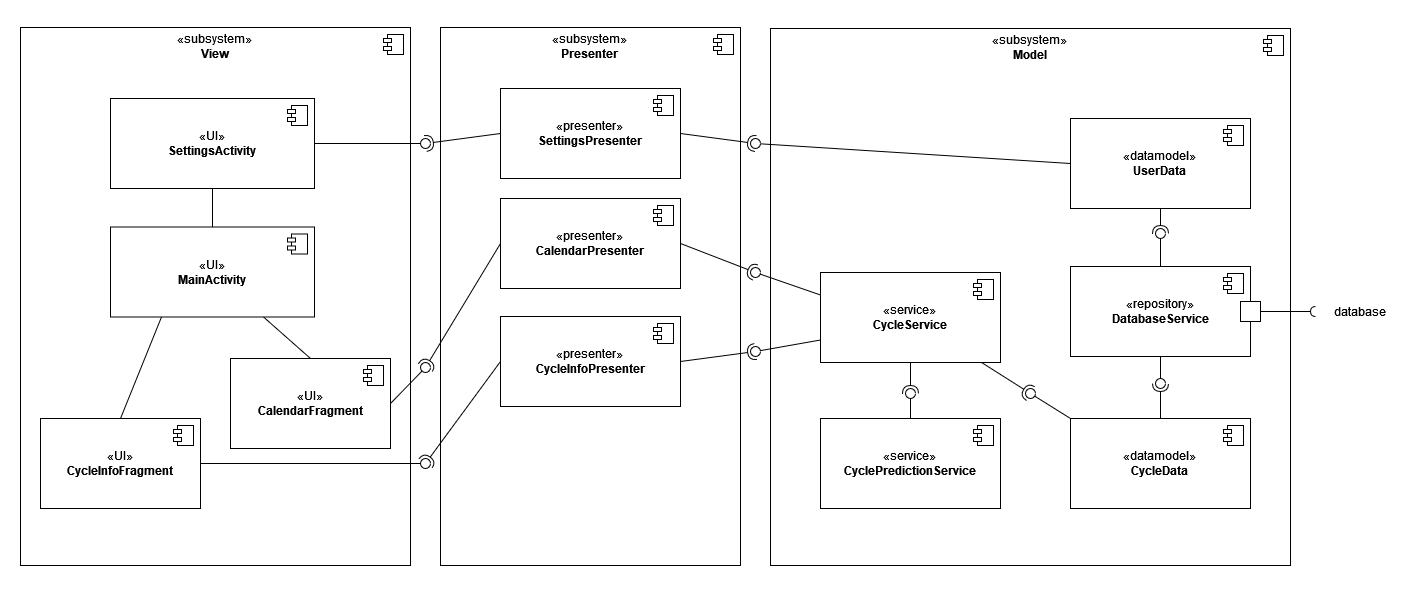

The diagram above was exported from draw.io. Its source (the exported page's mxGraphModel, read from the mxfile embedded in the PNG):
<mxGraphModel dx="1434" dy="781" grid="1" gridSize="10" guides="1" tooltips="1" connect="1" arrows="1" fold="1" page="1" pageScale="1" pageWidth="1169" pageHeight="827" math="0" shadow="0">
  <root>
    <mxCell id="0" />
    <mxCell id="1" parent="0" />
    <mxCell id="RZ-fybv0RQsIUhOuBCEJ-3" value="&lt;p style=&quot;line-height: 120%; padding-bottom: 500px;&quot;&gt;«subsystem»&lt;br&gt;&lt;b&gt;Presenter&lt;/b&gt;&lt;/p&gt;" style="html=1;dropTarget=0;whiteSpace=wrap;" vertex="1" parent="1">
      <mxGeometry x="670" y="169" width="300" height="538" as="geometry" />
    </mxCell>
    <mxCell id="RZ-fybv0RQsIUhOuBCEJ-4" value="" style="shape=module;jettyWidth=8;jettyHeight=4;" vertex="1" parent="RZ-fybv0RQsIUhOuBCEJ-3">
      <mxGeometry x="1" width="20" height="20" relative="1" as="geometry">
        <mxPoint x="-27" y="7" as="offset" />
      </mxGeometry>
    </mxCell>
    <mxCell id="RZ-fybv0RQsIUhOuBCEJ-9" value="&lt;p style=&quot;line-height: 120%; padding-bottom: 500px;&quot;&gt;«subsystem»&lt;br&gt;&lt;b&gt;Model&lt;/b&gt;&lt;br&gt;&lt;/p&gt;" style="html=1;dropTarget=0;whiteSpace=wrap;" vertex="1" parent="1">
      <mxGeometry x="1000" y="170" width="520" height="537" as="geometry" />
    </mxCell>
    <mxCell id="RZ-fybv0RQsIUhOuBCEJ-10" value="" style="shape=module;jettyWidth=8;jettyHeight=4;" vertex="1" parent="RZ-fybv0RQsIUhOuBCEJ-9">
      <mxGeometry x="1" width="20" height="20" relative="1" as="geometry">
        <mxPoint x="-27" y="7" as="offset" />
      </mxGeometry>
    </mxCell>
    <mxCell id="RZ-fybv0RQsIUhOuBCEJ-11" value="«repository»&lt;br&gt;&lt;b&gt;DatabaseService&lt;/b&gt;" style="html=1;dropTarget=0;whiteSpace=wrap;" vertex="1" parent="1">
      <mxGeometry x="1300" y="408" width="180" height="90" as="geometry" />
    </mxCell>
    <mxCell id="RZ-fybv0RQsIUhOuBCEJ-12" value="" style="shape=module;jettyWidth=8;jettyHeight=4;" vertex="1" parent="RZ-fybv0RQsIUhOuBCEJ-11">
      <mxGeometry x="1" width="20" height="20" relative="1" as="geometry">
        <mxPoint x="-27" y="7" as="offset" />
      </mxGeometry>
    </mxCell>
    <mxCell id="RZ-fybv0RQsIUhOuBCEJ-13" value="«service»&lt;br&gt;&lt;b&gt;CyclePredictionService&lt;/b&gt;" style="html=1;dropTarget=0;whiteSpace=wrap;" vertex="1" parent="1">
      <mxGeometry x="1050" y="560" width="180" height="90" as="geometry" />
    </mxCell>
    <mxCell id="RZ-fybv0RQsIUhOuBCEJ-14" value="" style="shape=module;jettyWidth=8;jettyHeight=4;" vertex="1" parent="RZ-fybv0RQsIUhOuBCEJ-13">
      <mxGeometry x="1" width="20" height="20" relative="1" as="geometry">
        <mxPoint x="-27" y="7" as="offset" />
      </mxGeometry>
    </mxCell>
    <mxCell id="RZ-fybv0RQsIUhOuBCEJ-15" value="«datamodel»&lt;br&gt;&lt;b&gt;UserData&lt;/b&gt;" style="html=1;dropTarget=0;whiteSpace=wrap;" vertex="1" parent="1">
      <mxGeometry x="1300" y="260" width="180" height="90" as="geometry" />
    </mxCell>
    <mxCell id="RZ-fybv0RQsIUhOuBCEJ-16" value="" style="shape=module;jettyWidth=8;jettyHeight=4;" vertex="1" parent="RZ-fybv0RQsIUhOuBCEJ-15">
      <mxGeometry x="1" width="20" height="20" relative="1" as="geometry">
        <mxPoint x="-27" y="7" as="offset" />
      </mxGeometry>
    </mxCell>
    <mxCell id="RZ-fybv0RQsIUhOuBCEJ-17" value="«datamodel»&lt;br&gt;&lt;b&gt;CycleData&lt;/b&gt;" style="html=1;dropTarget=0;whiteSpace=wrap;" vertex="1" parent="1">
      <mxGeometry x="1300" y="560" width="180" height="90" as="geometry" />
    </mxCell>
    <mxCell id="RZ-fybv0RQsIUhOuBCEJ-18" value="" style="shape=module;jettyWidth=8;jettyHeight=4;" vertex="1" parent="RZ-fybv0RQsIUhOuBCEJ-17">
      <mxGeometry x="1" width="20" height="20" relative="1" as="geometry">
        <mxPoint x="-27" y="7" as="offset" />
      </mxGeometry>
    </mxCell>
    <mxCell id="RZ-fybv0RQsIUhOuBCEJ-26" value="" style="rounded=0;orthogonalLoop=1;jettySize=auto;html=1;endArrow=halfCircle;endFill=0;endSize=6;strokeWidth=1;sketch=0;exitX=0.5;exitY=1;exitDx=0;exitDy=0;" edge="1" target="RZ-fybv0RQsIUhOuBCEJ-28" parent="1" source="RZ-fybv0RQsIUhOuBCEJ-15">
      <mxGeometry relative="1" as="geometry">
        <mxPoint x="1230" y="455" as="sourcePoint" />
      </mxGeometry>
    </mxCell>
    <mxCell id="RZ-fybv0RQsIUhOuBCEJ-27" value="" style="rounded=0;orthogonalLoop=1;jettySize=auto;html=1;endArrow=oval;endFill=0;sketch=0;sourcePerimeterSpacing=0;targetPerimeterSpacing=0;endSize=10;" edge="1" target="RZ-fybv0RQsIUhOuBCEJ-28" parent="1" source="RZ-fybv0RQsIUhOuBCEJ-11">
      <mxGeometry relative="1" as="geometry">
        <mxPoint x="1190" y="455" as="sourcePoint" />
      </mxGeometry>
    </mxCell>
    <mxCell id="RZ-fybv0RQsIUhOuBCEJ-28" value="" style="ellipse;whiteSpace=wrap;html=1;align=center;aspect=fixed;fillColor=none;strokeColor=none;resizable=0;perimeter=centerPerimeter;rotatable=0;allowArrows=0;points=[];outlineConnect=1;" vertex="1" parent="1">
      <mxGeometry x="1385" y="370" width="10" height="10" as="geometry" />
    </mxCell>
    <mxCell id="RZ-fybv0RQsIUhOuBCEJ-30" value="" style="rounded=0;orthogonalLoop=1;jettySize=auto;html=1;endArrow=halfCircle;endFill=0;endSize=6;strokeWidth=1;sketch=0;" edge="1" target="RZ-fybv0RQsIUhOuBCEJ-32" parent="1" source="RZ-fybv0RQsIUhOuBCEJ-17">
      <mxGeometry relative="1" as="geometry">
        <mxPoint x="1450" y="465" as="sourcePoint" />
      </mxGeometry>
    </mxCell>
    <mxCell id="RZ-fybv0RQsIUhOuBCEJ-31" value="" style="rounded=0;orthogonalLoop=1;jettySize=auto;html=1;endArrow=oval;endFill=0;sketch=0;sourcePerimeterSpacing=0;targetPerimeterSpacing=0;endSize=10;exitX=0.5;exitY=1;exitDx=0;exitDy=0;" edge="1" target="RZ-fybv0RQsIUhOuBCEJ-32" parent="1" source="RZ-fybv0RQsIUhOuBCEJ-11">
      <mxGeometry relative="1" as="geometry">
        <mxPoint x="1410" y="465" as="sourcePoint" />
      </mxGeometry>
    </mxCell>
    <mxCell id="RZ-fybv0RQsIUhOuBCEJ-32" value="" style="ellipse;whiteSpace=wrap;html=1;align=center;aspect=fixed;fillColor=none;strokeColor=none;resizable=0;perimeter=centerPerimeter;rotatable=0;allowArrows=0;points=[];outlineConnect=1;" vertex="1" parent="1">
      <mxGeometry x="1385" y="520" width="10" height="10" as="geometry" />
    </mxCell>
    <mxCell id="RZ-fybv0RQsIUhOuBCEJ-34" value="" style="html=1;rounded=0;" vertex="1" parent="1">
      <mxGeometry x="1470" y="443" width="20" height="20" as="geometry" />
    </mxCell>
    <mxCell id="RZ-fybv0RQsIUhOuBCEJ-35" value="" style="endArrow=none;html=1;rounded=0;align=center;verticalAlign=top;endFill=0;labelBackgroundColor=none;endSize=2;" edge="1" source="RZ-fybv0RQsIUhOuBCEJ-34" target="RZ-fybv0RQsIUhOuBCEJ-36" parent="1">
      <mxGeometry relative="1" as="geometry" />
    </mxCell>
    <mxCell id="RZ-fybv0RQsIUhOuBCEJ-36" value="" style="shape=requiredInterface;html=1;fontSize=11;align=center;fillColor=none;points=[];aspect=fixed;resizable=0;verticalAlign=bottom;labelPosition=center;verticalLabelPosition=top;flipH=1;" vertex="1" parent="1">
      <mxGeometry x="1540" y="448" width="5" height="10" as="geometry" />
    </mxCell>
    <mxCell id="RZ-fybv0RQsIUhOuBCEJ-37" value="database" style="text;html=1;align=center;verticalAlign=middle;whiteSpace=wrap;rounded=0;" vertex="1" parent="1">
      <mxGeometry x="1560" y="438" width="60" height="30" as="geometry" />
    </mxCell>
    <mxCell id="RZ-fybv0RQsIUhOuBCEJ-38" value="" style="rounded=0;orthogonalLoop=1;jettySize=auto;html=1;endArrow=halfCircle;endFill=0;endSize=6;strokeWidth=1;sketch=0;exitX=0.5;exitY=1;exitDx=0;exitDy=0;" edge="1" target="RZ-fybv0RQsIUhOuBCEJ-40" parent="1" source="RZ-fybv0RQsIUhOuBCEJ-41">
      <mxGeometry relative="1" as="geometry">
        <mxPoint x="1290" y="615" as="sourcePoint" />
      </mxGeometry>
    </mxCell>
    <mxCell id="RZ-fybv0RQsIUhOuBCEJ-39" value="" style="rounded=0;orthogonalLoop=1;jettySize=auto;html=1;endArrow=oval;endFill=0;sketch=0;sourcePerimeterSpacing=0;targetPerimeterSpacing=0;endSize=10;exitX=0.5;exitY=0;exitDx=0;exitDy=0;" edge="1" target="RZ-fybv0RQsIUhOuBCEJ-40" parent="1" source="RZ-fybv0RQsIUhOuBCEJ-13">
      <mxGeometry relative="1" as="geometry">
        <mxPoint x="1250" y="615" as="sourcePoint" />
      </mxGeometry>
    </mxCell>
    <mxCell id="RZ-fybv0RQsIUhOuBCEJ-40" value="" style="ellipse;whiteSpace=wrap;html=1;align=center;aspect=fixed;fillColor=none;strokeColor=none;resizable=0;perimeter=centerPerimeter;rotatable=0;allowArrows=0;points=[];outlineConnect=1;" vertex="1" parent="1">
      <mxGeometry x="1135" y="530" width="10" height="10" as="geometry" />
    </mxCell>
    <mxCell id="RZ-fybv0RQsIUhOuBCEJ-41" value="«service»&lt;br&gt;&lt;b&gt;CycleService&lt;/b&gt;" style="html=1;dropTarget=0;whiteSpace=wrap;" vertex="1" parent="1">
      <mxGeometry x="1050" y="414" width="180" height="90" as="geometry" />
    </mxCell>
    <mxCell id="RZ-fybv0RQsIUhOuBCEJ-42" value="" style="shape=module;jettyWidth=8;jettyHeight=4;" vertex="1" parent="RZ-fybv0RQsIUhOuBCEJ-41">
      <mxGeometry x="1" width="20" height="20" relative="1" as="geometry">
        <mxPoint x="-27" y="7" as="offset" />
      </mxGeometry>
    </mxCell>
    <mxCell id="RZ-fybv0RQsIUhOuBCEJ-43" value="" style="rounded=0;orthogonalLoop=1;jettySize=auto;html=1;endArrow=halfCircle;endFill=0;endSize=6;strokeWidth=1;sketch=0;" edge="1" target="RZ-fybv0RQsIUhOuBCEJ-45" parent="1" source="RZ-fybv0RQsIUhOuBCEJ-41">
      <mxGeometry relative="1" as="geometry">
        <mxPoint x="1250" y="505" as="sourcePoint" />
      </mxGeometry>
    </mxCell>
    <mxCell id="RZ-fybv0RQsIUhOuBCEJ-44" value="" style="rounded=0;orthogonalLoop=1;jettySize=auto;html=1;endArrow=oval;endFill=0;sketch=0;sourcePerimeterSpacing=0;targetPerimeterSpacing=0;endSize=10;exitX=0;exitY=0;exitDx=0;exitDy=0;" edge="1" target="RZ-fybv0RQsIUhOuBCEJ-45" parent="1" source="RZ-fybv0RQsIUhOuBCEJ-17">
      <mxGeometry relative="1" as="geometry">
        <mxPoint x="1210" y="505" as="sourcePoint" />
      </mxGeometry>
    </mxCell>
    <mxCell id="RZ-fybv0RQsIUhOuBCEJ-45" value="" style="ellipse;whiteSpace=wrap;html=1;align=center;aspect=fixed;fillColor=none;strokeColor=none;resizable=0;perimeter=centerPerimeter;rotatable=0;allowArrows=0;points=[];outlineConnect=1;" vertex="1" parent="1">
      <mxGeometry x="1255" y="530" width="10" height="10" as="geometry" />
    </mxCell>
    <mxCell id="RZ-fybv0RQsIUhOuBCEJ-53" value="" style="group" vertex="1" connectable="0" parent="1">
      <mxGeometry x="300" y="169" width="340" height="538" as="geometry" />
    </mxCell>
    <mxCell id="RZ-fybv0RQsIUhOuBCEJ-1" value="&lt;p style=&quot;line-height: 120%; padding-bottom: 500px;&quot;&gt;«subsystem»&lt;br&gt;&lt;b&gt;View&lt;/b&gt;&lt;/p&gt;" style="html=1;dropTarget=0;whiteSpace=wrap;" vertex="1" parent="RZ-fybv0RQsIUhOuBCEJ-53">
      <mxGeometry x="-50" width="390" height="538" as="geometry" />
    </mxCell>
    <mxCell id="RZ-fybv0RQsIUhOuBCEJ-2" value="" style="shape=module;jettyWidth=8;jettyHeight=4;" vertex="1" parent="RZ-fybv0RQsIUhOuBCEJ-1">
      <mxGeometry x="1" width="20" height="20" relative="1" as="geometry">
        <mxPoint x="-27" y="7" as="offset" />
      </mxGeometry>
    </mxCell>
    <mxCell id="RZ-fybv0RQsIUhOuBCEJ-47" value="«UI»&lt;br&gt;&lt;b&gt;MainActivity&lt;/b&gt;" style="html=1;dropTarget=0;whiteSpace=wrap;" vertex="1" parent="RZ-fybv0RQsIUhOuBCEJ-53">
      <mxGeometry x="40" y="199.5" width="204" height="90" as="geometry" />
    </mxCell>
    <mxCell id="RZ-fybv0RQsIUhOuBCEJ-48" value="" style="shape=module;jettyWidth=8;jettyHeight=4;" vertex="1" parent="RZ-fybv0RQsIUhOuBCEJ-47">
      <mxGeometry x="1" width="20" height="20" relative="1" as="geometry">
        <mxPoint x="-27" y="7" as="offset" />
      </mxGeometry>
    </mxCell>
    <mxCell id="RZ-fybv0RQsIUhOuBCEJ-49" value="«UI»&lt;br&gt;&lt;b&gt;CalendarFragment&lt;/b&gt;" style="html=1;dropTarget=0;whiteSpace=wrap;" vertex="1" parent="RZ-fybv0RQsIUhOuBCEJ-53">
      <mxGeometry x="160" y="331" width="160" height="90" as="geometry" />
    </mxCell>
    <mxCell id="RZ-fybv0RQsIUhOuBCEJ-50" value="" style="shape=module;jettyWidth=8;jettyHeight=4;" vertex="1" parent="RZ-fybv0RQsIUhOuBCEJ-49">
      <mxGeometry x="1" width="20" height="20" relative="1" as="geometry">
        <mxPoint x="-27" y="7" as="offset" />
      </mxGeometry>
    </mxCell>
    <mxCell id="RZ-fybv0RQsIUhOuBCEJ-51" value="«UI»&lt;br&gt;&lt;b&gt;SettingsActivity&lt;/b&gt;" style="html=1;dropTarget=0;whiteSpace=wrap;" vertex="1" parent="RZ-fybv0RQsIUhOuBCEJ-53">
      <mxGeometry x="40" y="71" width="204" height="90" as="geometry" />
    </mxCell>
    <mxCell id="RZ-fybv0RQsIUhOuBCEJ-52" value="" style="shape=module;jettyWidth=8;jettyHeight=4;" vertex="1" parent="RZ-fybv0RQsIUhOuBCEJ-51">
      <mxGeometry x="1" width="20" height="20" relative="1" as="geometry">
        <mxPoint x="-27" y="7" as="offset" />
      </mxGeometry>
    </mxCell>
    <mxCell id="RZ-fybv0RQsIUhOuBCEJ-67" value="«UI»&lt;br&gt;&lt;b&gt;CycleInfoFragment&lt;/b&gt;" style="html=1;dropTarget=0;whiteSpace=wrap;" vertex="1" parent="RZ-fybv0RQsIUhOuBCEJ-53">
      <mxGeometry x="-30" y="391" width="160" height="90" as="geometry" />
    </mxCell>
    <mxCell id="RZ-fybv0RQsIUhOuBCEJ-68" value="" style="shape=module;jettyWidth=8;jettyHeight=4;" vertex="1" parent="RZ-fybv0RQsIUhOuBCEJ-67">
      <mxGeometry x="1" width="20" height="20" relative="1" as="geometry">
        <mxPoint x="-27" y="7" as="offset" />
      </mxGeometry>
    </mxCell>
    <mxCell id="RZ-fybv0RQsIUhOuBCEJ-86" value="" style="endArrow=none;html=1;rounded=0;entryX=0.25;entryY=1;entryDx=0;entryDy=0;exitX=0.5;exitY=0;exitDx=0;exitDy=0;" edge="1" parent="RZ-fybv0RQsIUhOuBCEJ-53" source="RZ-fybv0RQsIUhOuBCEJ-67" target="RZ-fybv0RQsIUhOuBCEJ-47">
      <mxGeometry width="50" height="50" relative="1" as="geometry">
        <mxPoint x="360" y="341" as="sourcePoint" />
        <mxPoint x="410" y="291" as="targetPoint" />
      </mxGeometry>
    </mxCell>
    <mxCell id="RZ-fybv0RQsIUhOuBCEJ-87" value="" style="endArrow=none;html=1;rounded=0;entryX=0.75;entryY=1;entryDx=0;entryDy=0;exitX=0.5;exitY=0;exitDx=0;exitDy=0;" edge="1" parent="RZ-fybv0RQsIUhOuBCEJ-53" source="RZ-fybv0RQsIUhOuBCEJ-49" target="RZ-fybv0RQsIUhOuBCEJ-47">
      <mxGeometry width="50" height="50" relative="1" as="geometry">
        <mxPoint x="360" y="341" as="sourcePoint" />
        <mxPoint x="410" y="291" as="targetPoint" />
      </mxGeometry>
    </mxCell>
    <mxCell id="RZ-fybv0RQsIUhOuBCEJ-94" value="" style="endArrow=none;html=1;rounded=0;entryX=0.5;entryY=1;entryDx=0;entryDy=0;" edge="1" parent="RZ-fybv0RQsIUhOuBCEJ-53" source="RZ-fybv0RQsIUhOuBCEJ-47" target="RZ-fybv0RQsIUhOuBCEJ-51">
      <mxGeometry width="50" height="50" relative="1" as="geometry">
        <mxPoint x="410" y="341" as="sourcePoint" />
        <mxPoint x="460" y="291" as="targetPoint" />
      </mxGeometry>
    </mxCell>
    <mxCell id="RZ-fybv0RQsIUhOuBCEJ-65" value="«presenter»&lt;br&gt;&lt;b&gt;CycleInfoPresenter&lt;/b&gt;" style="html=1;dropTarget=0;whiteSpace=wrap;" vertex="1" parent="1">
      <mxGeometry x="730" y="458" width="180" height="90" as="geometry" />
    </mxCell>
    <mxCell id="RZ-fybv0RQsIUhOuBCEJ-66" value="" style="shape=module;jettyWidth=8;jettyHeight=4;" vertex="1" parent="RZ-fybv0RQsIUhOuBCEJ-65">
      <mxGeometry x="1" width="20" height="20" relative="1" as="geometry">
        <mxPoint x="-27" y="7" as="offset" />
      </mxGeometry>
    </mxCell>
    <mxCell id="RZ-fybv0RQsIUhOuBCEJ-69" value="«presenter»&lt;br&gt;&lt;b&gt;CalendarPresenter&lt;/b&gt;" style="html=1;dropTarget=0;whiteSpace=wrap;" vertex="1" parent="1">
      <mxGeometry x="730" y="340" width="180" height="90" as="geometry" />
    </mxCell>
    <mxCell id="RZ-fybv0RQsIUhOuBCEJ-70" value="" style="shape=module;jettyWidth=8;jettyHeight=4;" vertex="1" parent="RZ-fybv0RQsIUhOuBCEJ-69">
      <mxGeometry x="1" width="20" height="20" relative="1" as="geometry">
        <mxPoint x="-27" y="7" as="offset" />
      </mxGeometry>
    </mxCell>
    <mxCell id="RZ-fybv0RQsIUhOuBCEJ-71" value="«presenter»&lt;br&gt;&lt;b&gt;SettingsPresenter&lt;/b&gt;" style="html=1;dropTarget=0;whiteSpace=wrap;" vertex="1" parent="1">
      <mxGeometry x="730" y="230" width="180" height="90" as="geometry" />
    </mxCell>
    <mxCell id="RZ-fybv0RQsIUhOuBCEJ-72" value="" style="shape=module;jettyWidth=8;jettyHeight=4;" vertex="1" parent="RZ-fybv0RQsIUhOuBCEJ-71">
      <mxGeometry x="1" width="20" height="20" relative="1" as="geometry">
        <mxPoint x="-27" y="7" as="offset" />
      </mxGeometry>
    </mxCell>
    <mxCell id="RZ-fybv0RQsIUhOuBCEJ-74" value="" style="rounded=0;orthogonalLoop=1;jettySize=auto;html=1;endArrow=halfCircle;endFill=0;endSize=6;strokeWidth=1;sketch=0;exitX=1;exitY=0.5;exitDx=0;exitDy=0;" edge="1" target="RZ-fybv0RQsIUhOuBCEJ-76" parent="1" source="RZ-fybv0RQsIUhOuBCEJ-71">
      <mxGeometry relative="1" as="geometry">
        <mxPoint x="1130" y="365" as="sourcePoint" />
      </mxGeometry>
    </mxCell>
    <mxCell id="RZ-fybv0RQsIUhOuBCEJ-75" value="" style="rounded=0;orthogonalLoop=1;jettySize=auto;html=1;endArrow=oval;endFill=0;sketch=0;sourcePerimeterSpacing=0;targetPerimeterSpacing=0;endSize=10;exitX=0;exitY=0.5;exitDx=0;exitDy=0;" edge="1" target="RZ-fybv0RQsIUhOuBCEJ-76" parent="1" source="RZ-fybv0RQsIUhOuBCEJ-15">
      <mxGeometry relative="1" as="geometry">
        <mxPoint x="1090" y="365" as="sourcePoint" />
      </mxGeometry>
    </mxCell>
    <mxCell id="RZ-fybv0RQsIUhOuBCEJ-76" value="" style="ellipse;whiteSpace=wrap;html=1;align=center;aspect=fixed;fillColor=none;strokeColor=none;resizable=0;perimeter=centerPerimeter;rotatable=0;allowArrows=0;points=[];outlineConnect=1;" vertex="1" parent="1">
      <mxGeometry x="980" y="280" width="10" height="10" as="geometry" />
    </mxCell>
    <mxCell id="RZ-fybv0RQsIUhOuBCEJ-77" value="" style="rounded=0;orthogonalLoop=1;jettySize=auto;html=1;endArrow=halfCircle;endFill=0;endSize=6;strokeWidth=1;sketch=0;exitX=1;exitY=0.5;exitDx=0;exitDy=0;" edge="1" target="RZ-fybv0RQsIUhOuBCEJ-79" parent="1" source="RZ-fybv0RQsIUhOuBCEJ-69">
      <mxGeometry relative="1" as="geometry">
        <mxPoint x="990" y="435" as="sourcePoint" />
      </mxGeometry>
    </mxCell>
    <mxCell id="RZ-fybv0RQsIUhOuBCEJ-78" value="" style="rounded=0;orthogonalLoop=1;jettySize=auto;html=1;endArrow=oval;endFill=0;sketch=0;sourcePerimeterSpacing=0;targetPerimeterSpacing=0;endSize=10;exitX=0;exitY=0.25;exitDx=0;exitDy=0;" edge="1" target="RZ-fybv0RQsIUhOuBCEJ-79" parent="1" source="RZ-fybv0RQsIUhOuBCEJ-41">
      <mxGeometry relative="1" as="geometry">
        <mxPoint x="950" y="435" as="sourcePoint" />
      </mxGeometry>
    </mxCell>
    <mxCell id="RZ-fybv0RQsIUhOuBCEJ-79" value="" style="ellipse;whiteSpace=wrap;html=1;align=center;aspect=fixed;fillColor=none;strokeColor=none;resizable=0;perimeter=centerPerimeter;rotatable=0;allowArrows=0;points=[];outlineConnect=1;" vertex="1" parent="1">
      <mxGeometry x="980" y="409" width="10" height="10" as="geometry" />
    </mxCell>
    <mxCell id="RZ-fybv0RQsIUhOuBCEJ-80" value="" style="rounded=0;orthogonalLoop=1;jettySize=auto;html=1;endArrow=halfCircle;endFill=0;endSize=6;strokeWidth=1;sketch=0;exitX=1;exitY=0.5;exitDx=0;exitDy=0;" edge="1" target="RZ-fybv0RQsIUhOuBCEJ-82" parent="1" source="RZ-fybv0RQsIUhOuBCEJ-65">
      <mxGeometry relative="1" as="geometry">
        <mxPoint x="1010" y="465" as="sourcePoint" />
      </mxGeometry>
    </mxCell>
    <mxCell id="RZ-fybv0RQsIUhOuBCEJ-81" value="" style="rounded=0;orthogonalLoop=1;jettySize=auto;html=1;endArrow=oval;endFill=0;sketch=0;sourcePerimeterSpacing=0;targetPerimeterSpacing=0;endSize=10;exitX=0;exitY=0.75;exitDx=0;exitDy=0;" edge="1" target="RZ-fybv0RQsIUhOuBCEJ-82" parent="1" source="RZ-fybv0RQsIUhOuBCEJ-41">
      <mxGeometry relative="1" as="geometry">
        <mxPoint x="970" y="465" as="sourcePoint" />
      </mxGeometry>
    </mxCell>
    <mxCell id="RZ-fybv0RQsIUhOuBCEJ-82" value="" style="ellipse;whiteSpace=wrap;html=1;align=center;aspect=fixed;fillColor=none;strokeColor=none;resizable=0;perimeter=centerPerimeter;rotatable=0;allowArrows=0;points=[];outlineConnect=1;" vertex="1" parent="1">
      <mxGeometry x="980" y="488" width="10" height="10" as="geometry" />
    </mxCell>
    <mxCell id="RZ-fybv0RQsIUhOuBCEJ-83" value="" style="rounded=0;orthogonalLoop=1;jettySize=auto;html=1;endArrow=halfCircle;endFill=0;endSize=6;strokeWidth=1;sketch=0;exitX=0;exitY=0.5;exitDx=0;exitDy=0;" edge="1" target="RZ-fybv0RQsIUhOuBCEJ-85" parent="1" source="RZ-fybv0RQsIUhOuBCEJ-71">
      <mxGeometry relative="1" as="geometry">
        <mxPoint x="740" y="365" as="sourcePoint" />
      </mxGeometry>
    </mxCell>
    <mxCell id="RZ-fybv0RQsIUhOuBCEJ-84" value="" style="rounded=0;orthogonalLoop=1;jettySize=auto;html=1;endArrow=oval;endFill=0;sketch=0;sourcePerimeterSpacing=0;targetPerimeterSpacing=0;endSize=10;" edge="1" target="RZ-fybv0RQsIUhOuBCEJ-85" parent="1" source="RZ-fybv0RQsIUhOuBCEJ-51">
      <mxGeometry relative="1" as="geometry">
        <mxPoint x="700" y="365" as="sourcePoint" />
      </mxGeometry>
    </mxCell>
    <mxCell id="RZ-fybv0RQsIUhOuBCEJ-85" value="" style="ellipse;whiteSpace=wrap;html=1;align=center;aspect=fixed;fillColor=none;strokeColor=none;resizable=0;perimeter=centerPerimeter;rotatable=0;allowArrows=0;points=[];outlineConnect=1;" vertex="1" parent="1">
      <mxGeometry x="650" y="280" width="10" height="10" as="geometry" />
    </mxCell>
    <mxCell id="RZ-fybv0RQsIUhOuBCEJ-88" value="" style="rounded=0;orthogonalLoop=1;jettySize=auto;html=1;endArrow=halfCircle;endFill=0;endSize=6;strokeWidth=1;sketch=0;exitX=0;exitY=0.5;exitDx=0;exitDy=0;" edge="1" target="RZ-fybv0RQsIUhOuBCEJ-90" parent="1" source="RZ-fybv0RQsIUhOuBCEJ-69">
      <mxGeometry relative="1" as="geometry">
        <mxPoint x="730" y="515" as="sourcePoint" />
      </mxGeometry>
    </mxCell>
    <mxCell id="RZ-fybv0RQsIUhOuBCEJ-89" value="" style="rounded=0;orthogonalLoop=1;jettySize=auto;html=1;endArrow=oval;endFill=0;sketch=0;sourcePerimeterSpacing=0;targetPerimeterSpacing=0;endSize=10;exitX=1;exitY=0.5;exitDx=0;exitDy=0;" edge="1" target="RZ-fybv0RQsIUhOuBCEJ-90" parent="1" source="RZ-fybv0RQsIUhOuBCEJ-49">
      <mxGeometry relative="1" as="geometry">
        <mxPoint x="690" y="515" as="sourcePoint" />
      </mxGeometry>
    </mxCell>
    <mxCell id="RZ-fybv0RQsIUhOuBCEJ-90" value="" style="ellipse;whiteSpace=wrap;html=1;align=center;aspect=fixed;fillColor=none;strokeColor=none;resizable=0;perimeter=centerPerimeter;rotatable=0;allowArrows=0;points=[];outlineConnect=1;" vertex="1" parent="1">
      <mxGeometry x="650" y="504" width="10" height="10" as="geometry" />
    </mxCell>
    <mxCell id="RZ-fybv0RQsIUhOuBCEJ-91" value="" style="rounded=0;orthogonalLoop=1;jettySize=auto;html=1;endArrow=halfCircle;endFill=0;endSize=6;strokeWidth=1;sketch=0;exitX=0;exitY=0.5;exitDx=0;exitDy=0;" edge="1" target="RZ-fybv0RQsIUhOuBCEJ-93" parent="1" source="RZ-fybv0RQsIUhOuBCEJ-65">
      <mxGeometry relative="1" as="geometry">
        <mxPoint x="730" y="515" as="sourcePoint" />
      </mxGeometry>
    </mxCell>
    <mxCell id="RZ-fybv0RQsIUhOuBCEJ-92" value="" style="rounded=0;orthogonalLoop=1;jettySize=auto;html=1;endArrow=oval;endFill=0;sketch=0;sourcePerimeterSpacing=0;targetPerimeterSpacing=0;endSize=10;exitX=1;exitY=0.5;exitDx=0;exitDy=0;" edge="1" target="RZ-fybv0RQsIUhOuBCEJ-93" parent="1" source="RZ-fybv0RQsIUhOuBCEJ-67">
      <mxGeometry relative="1" as="geometry">
        <mxPoint x="690" y="515" as="sourcePoint" />
      </mxGeometry>
    </mxCell>
    <mxCell id="RZ-fybv0RQsIUhOuBCEJ-93" value="" style="ellipse;whiteSpace=wrap;html=1;align=center;aspect=fixed;fillColor=none;strokeColor=none;resizable=0;perimeter=centerPerimeter;rotatable=0;allowArrows=0;points=[];outlineConnect=1;" vertex="1" parent="1">
      <mxGeometry x="650" y="600" width="10" height="10" as="geometry" />
    </mxCell>
  </root>
</mxGraphModel>